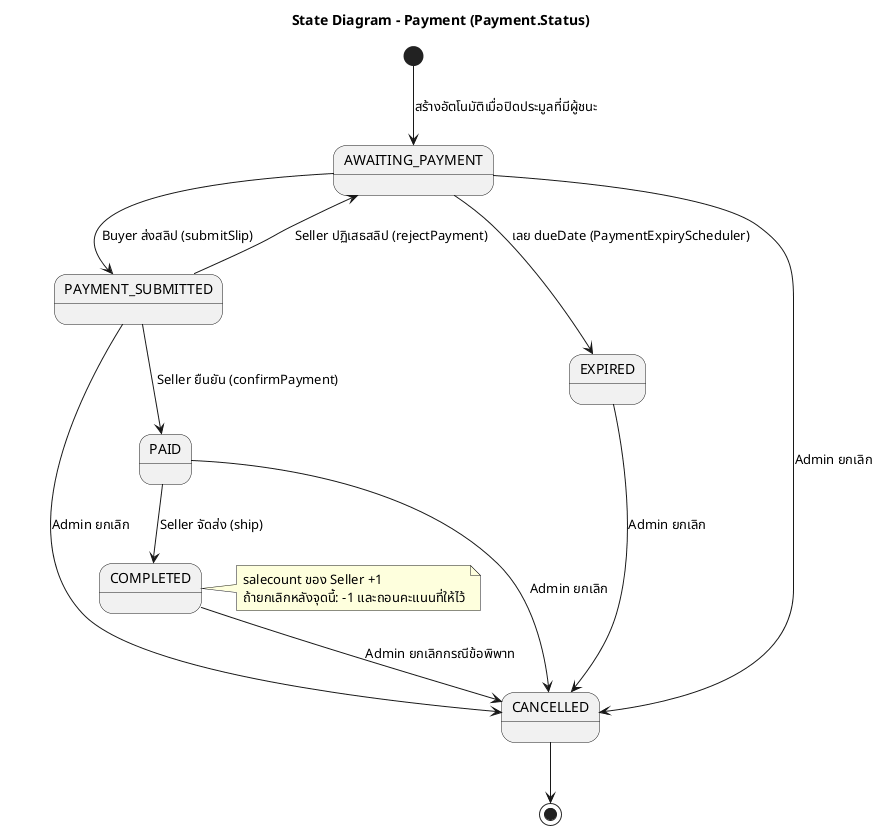

The diagram above was rendered by PlantUML. Its source (embedded in the PNG):
@startuml
title State Diagram - Payment (Payment.Status)
skinparam shadowing false

[*] --> AWAITING_PAYMENT : สร้างอัตโนมัติเมื่อปิดประมูลที่มีผู้ชนะ

AWAITING_PAYMENT --> PAYMENT_SUBMITTED : Buyer ส่งสลิป (submitSlip)
AWAITING_PAYMENT --> EXPIRED : เลย dueDate (PaymentExpiryScheduler)
AWAITING_PAYMENT --> CANCELLED : Admin ยกเลิก

PAYMENT_SUBMITTED --> PAID : Seller ยืนยัน (confirmPayment)
PAYMENT_SUBMITTED --> AWAITING_PAYMENT : Seller ปฏิเสธสลิป (rejectPayment)
PAYMENT_SUBMITTED --> CANCELLED : Admin ยกเลิก

PAID --> COMPLETED : Seller จัดส่ง (ship)
PAID --> CANCELLED : Admin ยกเลิก

COMPLETED --> CANCELLED : Admin ยกเลิกกรณีข้อพิพาท
EXPIRED --> CANCELLED : Admin ยกเลิก

CANCELLED --> [*]

note right of COMPLETED
  salecount ของ Seller +1
  ถ้ายกเลิกหลังจุดนี้: -1 และถอนคะแนนที่ให้ไว้
end note
@enduml